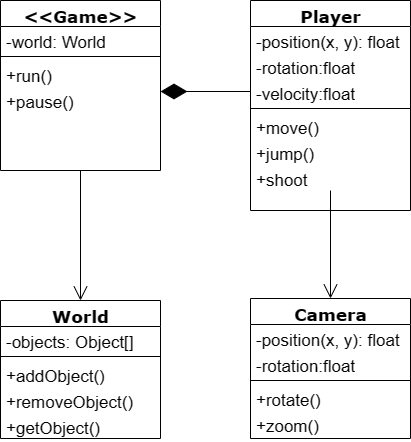

The diagram above was exported from draw.io. Its source (the exported page's mxGraphModel, read from the mxfile embedded in the PNG):
<mxGraphModel dx="1897" dy="836" grid="1" gridSize="10" guides="1" tooltips="1" connect="1" arrows="1" fold="1" page="1" pageScale="1" pageWidth="1100" pageHeight="850" background="none" math="0" shadow="0">
  <root>
    <mxCell id="0" />
    <mxCell id="1" parent="0" />
    <mxCell id="78961159f06e98e8-17" value="&amp;lt;&amp;lt;Game&amp;gt;&amp;gt;" style="swimlane;html=1;fontStyle=1;align=center;verticalAlign=top;childLayout=stackLayout;horizontal=1;startSize=26;horizontalStack=0;resizeParent=1;resizeLast=0;collapsible=1;marginBottom=0;swimlaneFillColor=#ffffff;rounded=0;shadow=0;comic=0;labelBackgroundColor=none;strokeWidth=1;fillColor=none;fontFamily=Verdana;fontSize=17;" parent="1" vertex="1">
      <mxGeometry x="90" y="60" width="160" height="170" as="geometry" />
    </mxCell>
    <mxCell id="78961159f06e98e8-21" value="-world: World" style="text;html=1;strokeColor=none;fillColor=none;align=left;verticalAlign=top;spacingLeft=4;spacingRight=4;whiteSpace=wrap;overflow=hidden;rotatable=0;points=[[0,0.5],[1,0.5]];portConstraint=eastwest;fontSize=17;" parent="78961159f06e98e8-17" vertex="1">
      <mxGeometry y="26" width="160" height="26" as="geometry" />
    </mxCell>
    <mxCell id="78961159f06e98e8-19" value="" style="line;html=1;strokeWidth=1;fillColor=none;align=left;verticalAlign=middle;spacingTop=-1;spacingLeft=3;spacingRight=3;rotatable=0;labelPosition=right;points=[];portConstraint=eastwest;fontSize=17;" parent="78961159f06e98e8-17" vertex="1">
      <mxGeometry y="52" width="160" height="8" as="geometry" />
    </mxCell>
    <mxCell id="78961159f06e98e8-20" value="+run()" style="text;html=1;strokeColor=none;fillColor=none;align=left;verticalAlign=top;spacingLeft=4;spacingRight=4;whiteSpace=wrap;overflow=hidden;rotatable=0;points=[[0,0.5],[1,0.5]];portConstraint=eastwest;fontSize=17;" parent="78961159f06e98e8-17" vertex="1">
      <mxGeometry y="60" width="160" height="26" as="geometry" />
    </mxCell>
    <mxCell id="78961159f06e98e8-27" value="+pause()" style="text;html=1;strokeColor=none;fillColor=none;align=left;verticalAlign=top;spacingLeft=4;spacingRight=4;whiteSpace=wrap;overflow=hidden;rotatable=0;points=[[0,0.5],[1,0.5]];portConstraint=eastwest;fontSize=17;" parent="78961159f06e98e8-17" vertex="1">
      <mxGeometry y="86" width="160" height="26" as="geometry" />
    </mxCell>
    <mxCell id="78961159f06e98e8-30" value="Player" style="swimlane;html=1;fontStyle=1;align=center;verticalAlign=top;childLayout=stackLayout;horizontal=1;startSize=26;horizontalStack=0;resizeParent=1;resizeLast=0;collapsible=1;marginBottom=0;swimlaneFillColor=#ffffff;rounded=0;shadow=0;comic=0;labelBackgroundColor=none;strokeWidth=1;fillColor=none;fontFamily=Verdana;fontSize=17;" parent="1" vertex="1">
      <mxGeometry x="340" y="60" width="160" height="210" as="geometry" />
    </mxCell>
    <mxCell id="78961159f06e98e8-31" value="-position(x, y): float" style="text;html=1;strokeColor=none;fillColor=none;align=left;verticalAlign=top;spacingLeft=4;spacingRight=4;whiteSpace=wrap;overflow=hidden;rotatable=0;points=[[0,0.5],[1,0.5]];portConstraint=eastwest;fontSize=17;" parent="78961159f06e98e8-30" vertex="1">
      <mxGeometry y="26" width="160" height="26" as="geometry" />
    </mxCell>
    <mxCell id="78961159f06e98e8-32" value="-rotation:float" style="text;html=1;strokeColor=none;fillColor=none;align=left;verticalAlign=top;spacingLeft=4;spacingRight=4;whiteSpace=wrap;overflow=hidden;rotatable=0;points=[[0,0.5],[1,0.5]];portConstraint=eastwest;fontSize=17;" parent="78961159f06e98e8-30" vertex="1">
      <mxGeometry y="52" width="160" height="26" as="geometry" />
    </mxCell>
    <mxCell id="78961159f06e98e8-33" value="-velocity:float" style="text;html=1;strokeColor=none;fillColor=none;align=left;verticalAlign=top;spacingLeft=4;spacingRight=4;whiteSpace=wrap;overflow=hidden;rotatable=0;points=[[0,0.5],[1,0.5]];portConstraint=eastwest;fontSize=17;" parent="78961159f06e98e8-30" vertex="1">
      <mxGeometry y="78" width="160" height="26" as="geometry" />
    </mxCell>
    <mxCell id="78961159f06e98e8-38" value="" style="line;html=1;strokeWidth=1;fillColor=none;align=left;verticalAlign=middle;spacingTop=-1;spacingLeft=3;spacingRight=3;rotatable=0;labelPosition=right;points=[];portConstraint=eastwest;fontSize=17;" parent="78961159f06e98e8-30" vertex="1">
      <mxGeometry y="104" width="160" height="8" as="geometry" />
    </mxCell>
    <mxCell id="78961159f06e98e8-39" value="+move()" style="text;html=1;strokeColor=none;fillColor=none;align=left;verticalAlign=top;spacingLeft=4;spacingRight=4;whiteSpace=wrap;overflow=hidden;rotatable=0;points=[[0,0.5],[1,0.5]];portConstraint=eastwest;fontSize=17;" parent="78961159f06e98e8-30" vertex="1">
      <mxGeometry y="112" width="160" height="26" as="geometry" />
    </mxCell>
    <mxCell id="78961159f06e98e8-40" value="+jump()" style="text;html=1;strokeColor=none;fillColor=none;align=left;verticalAlign=top;spacingLeft=4;spacingRight=4;whiteSpace=wrap;overflow=hidden;rotatable=0;points=[[0,0.5],[1,0.5]];portConstraint=eastwest;fontSize=17;" parent="78961159f06e98e8-30" vertex="1">
      <mxGeometry y="138" width="160" height="26" as="geometry" />
    </mxCell>
    <mxCell id="78961159f06e98e8-42" value="+shoot" style="text;html=1;strokeColor=none;fillColor=none;align=left;verticalAlign=top;spacingLeft=4;spacingRight=4;whiteSpace=wrap;overflow=hidden;rotatable=0;points=[[0,0.5],[1,0.5]];portConstraint=eastwest;fontSize=17;" parent="78961159f06e98e8-30" vertex="1">
      <mxGeometry y="164" width="160" height="26" as="geometry" />
    </mxCell>
    <mxCell id="78961159f06e98e8-56" value="World" style="swimlane;html=1;fontStyle=1;align=center;verticalAlign=top;childLayout=stackLayout;horizontal=1;startSize=26;horizontalStack=0;resizeParent=1;resizeLast=0;collapsible=1;marginBottom=0;swimlaneFillColor=#ffffff;rounded=0;shadow=0;comic=0;labelBackgroundColor=none;strokeWidth=1;fillColor=none;fontFamily=Verdana;fontSize=17;" parent="1" vertex="1">
      <mxGeometry x="90" y="360" width="160" height="138" as="geometry" />
    </mxCell>
    <mxCell id="78961159f06e98e8-59" value="-objects: Object[]" style="text;html=1;strokeColor=none;fillColor=none;align=left;verticalAlign=top;spacingLeft=4;spacingRight=4;whiteSpace=wrap;overflow=hidden;rotatable=0;points=[[0,0.5],[1,0.5]];portConstraint=eastwest;fontSize=17;" parent="78961159f06e98e8-56" vertex="1">
      <mxGeometry y="26" width="160" height="26" as="geometry" />
    </mxCell>
    <mxCell id="78961159f06e98e8-64" value="" style="line;html=1;strokeWidth=1;fillColor=none;align=left;verticalAlign=middle;spacingTop=-1;spacingLeft=3;spacingRight=3;rotatable=0;labelPosition=right;points=[];portConstraint=eastwest;fontSize=17;" parent="78961159f06e98e8-56" vertex="1">
      <mxGeometry y="52" width="160" height="8" as="geometry" />
    </mxCell>
    <mxCell id="78961159f06e98e8-65" value="+addObject()" style="text;html=1;strokeColor=none;fillColor=none;align=left;verticalAlign=top;spacingLeft=4;spacingRight=4;whiteSpace=wrap;overflow=hidden;rotatable=0;points=[[0,0.5],[1,0.5]];portConstraint=eastwest;fontSize=17;" parent="78961159f06e98e8-56" vertex="1">
      <mxGeometry y="60" width="160" height="26" as="geometry" />
    </mxCell>
    <mxCell id="78961159f06e98e8-66" value="+removeObject()" style="text;html=1;strokeColor=none;fillColor=none;align=left;verticalAlign=top;spacingLeft=4;spacingRight=4;whiteSpace=wrap;overflow=hidden;rotatable=0;points=[[0,0.5],[1,0.5]];portConstraint=eastwest;fontSize=17;" parent="78961159f06e98e8-56" vertex="1">
      <mxGeometry y="86" width="160" height="26" as="geometry" />
    </mxCell>
    <mxCell id="78961159f06e98e8-68" value="+getObject()" style="text;html=1;strokeColor=none;fillColor=none;align=left;verticalAlign=top;spacingLeft=4;spacingRight=4;whiteSpace=wrap;overflow=hidden;rotatable=0;points=[[0,0.5],[1,0.5]];portConstraint=eastwest;fontSize=17;" parent="78961159f06e98e8-56" vertex="1">
      <mxGeometry y="112" width="160" height="26" as="geometry" />
    </mxCell>
    <mxCell id="78961159f06e98e8-69" value="Camera" style="swimlane;html=1;fontStyle=1;align=center;verticalAlign=top;childLayout=stackLayout;horizontal=1;startSize=26;horizontalStack=0;resizeParent=1;resizeLast=0;collapsible=1;marginBottom=0;swimlaneFillColor=#ffffff;rounded=0;shadow=0;comic=0;labelBackgroundColor=none;strokeWidth=1;fillColor=none;fontFamily=Verdana;fontSize=17;" parent="1" vertex="1">
      <mxGeometry x="340" y="358" width="160" height="140" as="geometry" />
    </mxCell>
    <mxCell id="78961159f06e98e8-70" value="-position(x, y): float" style="text;html=1;strokeColor=none;fillColor=none;align=left;verticalAlign=top;spacingLeft=4;spacingRight=4;whiteSpace=wrap;overflow=hidden;rotatable=0;points=[[0,0.5],[1,0.5]];portConstraint=eastwest;fontSize=17;" parent="78961159f06e98e8-69" vertex="1">
      <mxGeometry y="26" width="160" height="26" as="geometry" />
    </mxCell>
    <mxCell id="78961159f06e98e8-71" value="-rotation:float" style="text;html=1;strokeColor=none;fillColor=none;align=left;verticalAlign=top;spacingLeft=4;spacingRight=4;whiteSpace=wrap;overflow=hidden;rotatable=0;points=[[0,0.5],[1,0.5]];portConstraint=eastwest;fontSize=17;" parent="78961159f06e98e8-69" vertex="1">
      <mxGeometry y="52" width="160" height="26" as="geometry" />
    </mxCell>
    <mxCell id="78961159f06e98e8-77" value="" style="line;html=1;strokeWidth=1;fillColor=none;align=left;verticalAlign=middle;spacingTop=-1;spacingLeft=3;spacingRight=3;rotatable=0;labelPosition=right;points=[];portConstraint=eastwest;fontSize=17;" parent="78961159f06e98e8-69" vertex="1">
      <mxGeometry y="78" width="160" height="8" as="geometry" />
    </mxCell>
    <mxCell id="78961159f06e98e8-78" value="+rotate()" style="text;html=1;strokeColor=none;fillColor=none;align=left;verticalAlign=top;spacingLeft=4;spacingRight=4;whiteSpace=wrap;overflow=hidden;rotatable=0;points=[[0,0.5],[1,0.5]];portConstraint=eastwest;fontSize=17;" parent="78961159f06e98e8-69" vertex="1">
      <mxGeometry y="86" width="160" height="26" as="geometry" />
    </mxCell>
    <mxCell id="78961159f06e98e8-79" value="+zoom()" style="text;html=1;strokeColor=none;fillColor=none;align=left;verticalAlign=top;spacingLeft=4;spacingRight=4;whiteSpace=wrap;overflow=hidden;rotatable=0;points=[[0,0.5],[1,0.5]];portConstraint=eastwest;fontSize=17;" parent="78961159f06e98e8-69" vertex="1">
      <mxGeometry y="112" width="160" height="26" as="geometry" />
    </mxCell>
    <mxCell id="tfdsMN1NejmQDMOHsZLk-5" value="" style="endArrow=open;endFill=1;endSize=12;html=1;rounded=0;exitX=0.5;exitY=1;exitDx=0;exitDy=0;entryX=0.5;entryY=0;entryDx=0;entryDy=0;fontSize=17;" edge="1" parent="1" source="78961159f06e98e8-17" target="78961159f06e98e8-56">
      <mxGeometry width="160" relative="1" as="geometry">
        <mxPoint x="410" y="430" as="sourcePoint" />
        <mxPoint x="570" y="430" as="targetPoint" />
      </mxGeometry>
    </mxCell>
    <mxCell id="tfdsMN1NejmQDMOHsZLk-6" value="" style="endArrow=diamondThin;endFill=1;endSize=24;html=1;rounded=0;fontSize=17;exitX=0;exitY=0.5;exitDx=0;exitDy=0;" edge="1" parent="1" source="78961159f06e98e8-33">
      <mxGeometry width="160" relative="1" as="geometry">
        <mxPoint x="340" y="171" as="sourcePoint" />
        <mxPoint x="250" y="151" as="targetPoint" />
      </mxGeometry>
    </mxCell>
    <mxCell id="tfdsMN1NejmQDMOHsZLk-8" value="" style="endArrow=open;endFill=1;endSize=12;html=1;rounded=0;entryX=0.5;entryY=0;entryDx=0;entryDy=0;fontSize=17;" edge="1" parent="1" source="78961159f06e98e8-42" target="78961159f06e98e8-69">
      <mxGeometry width="160" relative="1" as="geometry">
        <mxPoint x="490" y="300" as="sourcePoint" />
        <mxPoint x="450" y="330" as="targetPoint" />
      </mxGeometry>
    </mxCell>
  </root>
</mxGraphModel>